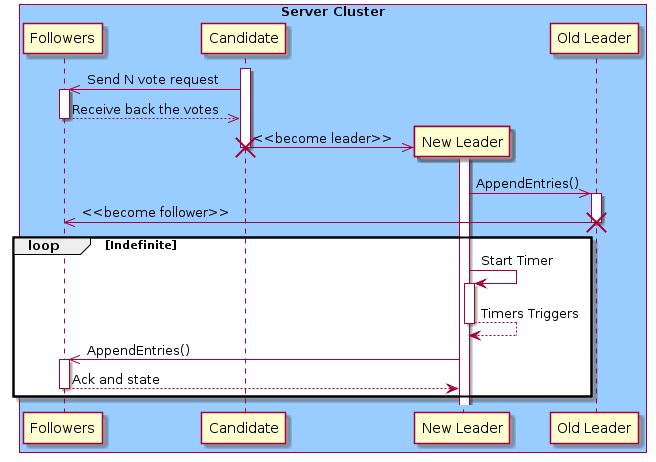

The diagram above was rendered by PlantUML. Its source (embedded in the PNG):
@startuml
box "Server Cluster" #99CCFF 
    participant "Followers" as Followers
    participant "Candidate" as Candidate
    participant "New Leader" as Leader
    participant "Old Leader" as OldLeader

  activate Candidate
  
  Candidate ->> Followers : Send N vote request
  activate Followers
  Followers -->> Candidate : Receive back the votes
  deactivate Followers
  
  Candidate ->> Leader ** : <<become leader>>
  destroy Candidate
  deactivate Candidate
  activate Leader
  deactivate Candidate
  Leader ->> OldLeader : AppendEntries()
  activate OldLeader
  OldLeader ->> Followers: <<become follower>>
  destroy OldLeader
  deactivate OldLeader

  loop Indefinite
    Leader -> Leader ++ : Start Timer
    return Timers Triggers
    Leader ->> Followers : AppendEntries()
    activate Followers
    Followers --> Leader : Ack and state
    deactivate Followers
  end group
end box
@enduml